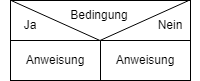

The diagram above was exported from draw.io. Its source (the exported page's mxGraphModel, read from the mxfile embedded in the PNG):
<mxGraphModel dx="683" dy="398" grid="1" gridSize="10" guides="1" tooltips="1" connect="1" arrows="1" fold="1" page="1" pageScale="1" pageWidth="1169" pageHeight="827" math="0" shadow="0">
  <root>
    <mxCell id="0" />
    <mxCell id="1" parent="0" />
    <mxCell id="2" value="" style="rounded=0;whiteSpace=wrap;html=1;" vertex="1" parent="1">
      <mxGeometry x="100" y="380" width="180" height="40" as="geometry" />
    </mxCell>
    <mxCell id="3" value="Anweisung" style="rounded=0;whiteSpace=wrap;html=1;" vertex="1" parent="1">
      <mxGeometry x="100" y="420" width="90" height="40" as="geometry" />
    </mxCell>
    <mxCell id="4" value="Anweisung" style="rounded=0;whiteSpace=wrap;html=1;" vertex="1" parent="1">
      <mxGeometry x="190" y="420" width="90" height="40" as="geometry" />
    </mxCell>
    <mxCell id="5" value="" style="triangle;whiteSpace=wrap;html=1;rotation=90;" vertex="1" parent="1">
      <mxGeometry x="169.48" y="311.24" width="40" height="177.55" as="geometry" />
    </mxCell>
    <mxCell id="6" value="Bedingung" style="text;html=1;align=center;verticalAlign=middle;whiteSpace=wrap;rounded=0;" vertex="1" parent="1">
      <mxGeometry x="98.96000000000001" y="380" width="180" height="30" as="geometry" />
    </mxCell>
    <mxCell id="7" value="Ja" style="text;html=1;align=center;verticalAlign=middle;whiteSpace=wrap;rounded=0;" vertex="1" parent="1">
      <mxGeometry x="90" y="390" width="60" height="30" as="geometry" />
    </mxCell>
    <mxCell id="8" value="Nein" style="text;html=1;align=center;verticalAlign=middle;whiteSpace=wrap;rounded=0;" vertex="1" parent="1">
      <mxGeometry x="230" y="390" width="60" height="30" as="geometry" />
    </mxCell>
  </root>
</mxGraphModel>